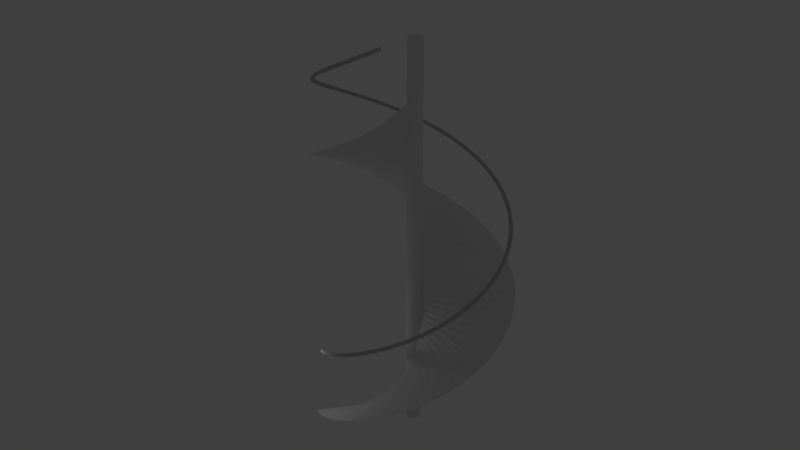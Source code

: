 # Source: spiral_staircase_collider.blend  (saved by Blender 2.76.0; exported with 4.5.12 LTS)
import bpy
from mathutils import Matrix  # noqa: F401  (used for matrix-valued properties, if any)

bpy.ops.wm.read_factory_settings(use_empty=True)
scene = bpy.context.scene
scene.name = 'Scene'

# ---- collections
col_collection_1 = bpy.data.collections.new('Collection 1'); scene.collection.children.link(col_collection_1)

# ---- world
world_world = bpy.data.worlds.new('World'); scene.world = world_world
world_world.color = (0.05088, 0.05088, 0.05088)
world_world.use_sun_shadow = False
world_world.sun_shadow_jitter_overblur = 0.0
world_world.cycles.sampling_method = 'MANUAL'
world_world.cycles.sample_map_resolution = 256

# ---- lights
light_point = bpy.data.lights.new('Point', 'POINT')
light_point.transmission_factor = 0.0
light_point.energy = 100.0
light_point.shadow_buffer_clip_start = 0.5
light_point.shadow_soft_size = 0.1
light_point.shadow_maximum_resolution = 0.006
light_point.use_absolute_resolution = True
light_point.cycles.use_multiple_importance_sampling = False

# ---- meshes
me_circle_001 = bpy.data.meshes.new('Circle.001')
me_circle_001.from_pydata([(-9.002e-08, 0.1679, -9.639e-09), (-0.03276, 0.1647, 3.362e-08), (-0.06426, 0.1551, 7.558e-08), (-0.09329, 0.1396, 1.146e-07), (-0.1187, 0.1187, 1.493e-07), (-0.1396, 0.09329, 1.782e-07), (-0.1551, 0.06426, 2.003e-07), (-0.1647, 0.03276, 2.146e-07), (-0.1679, 2.595e-07, 2.208e-07), (-0.1647, -0.03276, 2.184e-07), (-0.1551, -0.06426, 2.077e-07), (-0.1396, -0.09328, 1.889e-07), (-0.1187, -0.1187, 1.629e-07), (-0.09329, -0.1396, 1.307e-07), (-0.06426, -0.1551, 9.339e-08), (-0.03276, -0.1647, 5.252e-08), (-3.531e-08, -0.1679, 9.639e-09), (0.03276, -0.1647, -3.362e-08), (0.06426, -0.1551, -7.558e-08), (0.09329, -0.1396, -1.146e-07), (0.1187, -0.1187, -1.493e-07), (0.1396, -0.09328, -1.782e-07), (0.1551, -0.06426, -2.003e-07), (0.1647, -0.03276, -2.146e-07), (0.1679, 4.09e-07, -2.208e-07), (0.1647, 0.03276, -2.184e-07), (0.1551, 0.06426, -2.077e-07), (0.1396, 0.09329, -1.889e-07), (0.1187, 0.1187, -1.629e-07), (0.09328, 0.1396, -1.307e-07), (0.06426, 0.1551, -9.339e-08), (0.03276, 0.1647, -5.252e-08), (-9.002e-08, 0.1679, -9.639e-09), (-0.03276, 0.1647, 3.362e-08), (-0.06426, 0.1551, 7.558e-08), (-0.09329, 0.1396, 1.146e-07), (-0.1187, 0.1187, 1.493e-07), (-0.1396, 0.09329, 1.782e-07), (-0.1551, 0.06426, 2.003e-07), (-0.1647, 0.03276, 2.146e-07), (-0.1679, 2.595e-07, 2.208e-07), (-0.1647, -0.03276, 2.184e-07), (-0.1551, -0.06426, 2.077e-07), (-0.1396, -0.09328, 1.889e-07), (-0.1187, -0.1187, 1.629e-07), (-0.09329, -0.1396, 1.307e-07), (-0.06426, -0.1551, 9.339e-08), (-0.03276, -0.1647, 5.252e-08), (-3.531e-08, -0.1679, 9.639e-09), (0.03276, -0.1647, -3.362e-08), (0.06426, -0.1551, -7.558e-08), (0.09329, -0.1396, -1.146e-07), (0.1187, -0.1187, -1.493e-07), (0.1396, -0.09328, -1.782e-07), (0.1551, -0.06426, -2.003e-07), (0.1647, -0.03276, -2.146e-07), (0.1679, 4.09e-07, -2.208e-07), (0.1647, 0.03276, -2.184e-07), (0.1551, 0.06426, -2.077e-07), (0.1396, 0.09329, -1.889e-07), (0.1187, 0.1187, -1.629e-07), (0.09328, 0.1396, -1.307e-07), (0.06426, 0.1551, -9.339e-08), (0.03276, 0.1647, -5.252e-08)], [(1, 0), (2, 1), (3, 2), (4, 3), (5, 4), (6, 5), (7, 6), (8, 7), (9, 8), (10, 9), (11, 10), (12, 11), (13, 12), (14, 13), (15, 14), (16, 15), (17, 16), (18, 17), (19, 18), (20, 19), (21, 20), (22, 21), (23, 22), (24, 23), (25, 24), (26, 25), (27, 26), (28, 27), (29, 28), (30, 29), (31, 30), (0, 31), (33, 32), (34, 33), (35, 34), (36, 35), (37, 36), (38, 37), (39, 38), (40, 39), (41, 40), (42, 41), (43, 42), (44, 43), (45, 44), (46, 45), (47, 46), (48, 47), (49, 48), (50, 49), (51, 50), (52, 51), (53, 52), (54, 53), (55, 54), (56, 55), (57, 56), (58, 57), (59, 58), (60, 59), (61, 60), (62, 61), (63, 62), (32, 63)], [])
me_circle_001.use_remesh_preserve_volume = False
me_circle_001.use_remesh_preserve_attributes = False
me_circle_001.use_mirror_vertex_groups = False
me_circle_001.update()
me_cylinder_001 = bpy.data.meshes.new('Cylinder.001')
me_cylinder_001.from_pydata([(2.329e-08, 0.6515, -1.374), (2.329e-08, 0.6515, 0.3411), (0.1271, 0.639, -1.374), (0.1271, 0.639, 0.3411), (0.2493, 0.6019, -1.374), (0.2493, 0.6019, 0.3411), (0.3619, 0.5417, -1.374), (0.3619, 0.5417, 0.3411), (0.4607, 0.4607, -1.374), (0.4607, 0.4607, 0.3411), (0.5417, 0.3619, -1.374), (0.5417, 0.3619, 0.3411), (0.6019, 0.2493, -1.374), (0.6019, 0.2493, 0.3411), (0.639, 0.1271, -1.374), (0.639, 0.1271, 0.3411), (0.6515, 1.587e-07, -1.374), (0.6515, 1.587e-07, 0.3411), (0.639, -0.1271, -1.374), (0.639, -0.1271, 0.3411), (0.6019, -0.2493, -1.374), (0.6019, -0.2493, 0.3411), (0.5417, -0.3619, -1.374), (0.5417, -0.3619, 0.3411), (0.4607, -0.4607, -1.374), (0.4607, -0.4607, 0.3411), (0.3619, -0.5417, -1.374), (0.3619, -0.5417, 0.3411), (0.2493, -0.6019, -1.374), (0.2493, -0.6019, 0.3411), (0.1271, -0.639, -1.374), (0.1271, -0.639, 0.3411), (-1.89e-07, -0.6515, -1.374), (-1.89e-07, -0.6515, 0.3411), (-0.1271, -0.639, -1.374), (-0.1271, -0.639, 0.3411), (-0.2493, -0.6019, -1.374), (-0.2493, -0.6019, 0.3411), (-0.3619, -0.5417, -1.374), (-0.3619, -0.5417, 0.3411), (-0.4607, -0.4607, -1.374), (-0.4607, -0.4607, 0.3411), (-0.5417, -0.3619, -1.374), (-0.5417, -0.3619, 0.3411), (-0.6019, -0.2493, -1.374), (-0.6019, -0.2493, 0.3411), (-0.639, -0.1271, -1.374), (-0.639, -0.1271, 0.3411), (-0.6515, 7.386e-07, -1.374), (-0.6515, 7.386e-07, 0.3411), (-0.639, 0.1271, -1.374), (-0.639, 0.1271, 0.3411), (-0.6019, 0.2493, -1.374), (-0.6019, 0.2493, 0.3411), (-0.5417, 0.3619, -1.374), (-0.5417, 0.3619, 0.3411), (-0.4607, 0.4607, -1.374), (-0.4607, 0.4607, 0.3411), (-0.3619, 0.5417, -1.374), (-0.3619, 0.5417, 0.3411), (-0.2493, 0.6019, -1.374), (-0.2493, 0.6019, 0.3411), (-0.1271, 0.639, -1.374), (-0.1271, 0.639, 0.3411), (1.829e-08, 0.6384, -1.374), (0.1245, 0.6261, -1.374), (0.2443, 0.5898, -1.374), (0.3547, 0.5308, -1.374), (0.4514, 0.4514, -1.374), (0.5308, 0.3547, -1.374), (0.5898, 0.2443, -1.374), (0.6261, 0.1245, -1.374), (0.6384, 1.567e-07, -1.374), (0.6261, -0.1245, -1.374), (0.5898, -0.2443, -1.374), (0.5308, -0.3547, -1.374), (0.4514, -0.4514, -1.374), (0.3547, -0.5308, -1.374), (0.2443, -0.5898, -1.374), (0.1245, -0.6261, -1.374), (-1.85e-07, -0.6384, -1.374), (-0.1245, -0.6261, -1.374), (-0.2443, -0.5898, -1.374), (-0.3547, -0.5308, -1.374), (-0.4514, -0.4514, -1.374), (-0.5308, -0.3547, -1.374), (-0.5898, -0.2443, -1.374), (-0.6261, -0.1245, -1.374), (-0.6384, 7.267e-07, -1.374), (-0.6261, 0.1245, -1.374), (-0.5898, 0.2443, -1.374), (-0.5308, 0.3547, -1.374), (-0.4514, 0.4514, -1.374), (-0.3547, 0.5308, -1.374), (-0.2443, 0.5898, -1.374), (-0.1245, 0.6261, -1.374), (0.1245, 0.6261, 32.85), (1.829e-08, 0.6384, 32.85), (0.2443, 0.5898, 32.85), (0.3547, 0.5308, 32.85), (0.4514, 0.4514, 32.85), (0.5308, 0.3547, 32.85), (0.5898, 0.2443, 32.85), (0.6261, 0.1245, 32.85), (0.6384, 1.567e-07, 32.85), (0.6261, -0.1245, 32.85), (0.5898, -0.2443, 32.85), (0.5308, -0.3547, 32.85), (0.4514, -0.4514, 32.85), (0.3547, -0.5308, 32.85), (0.2443, -0.5898, 32.85), (0.1245, -0.6261, 32.85), (-1.85e-07, -0.6384, 32.85), (-0.1245, -0.6261, 32.85), (-0.2443, -0.5898, 32.85), (-0.3547, -0.5308, 32.85), (-0.4514, -0.4514, 32.85), (-0.5308, -0.3547, 32.85), (-0.5898, -0.2443, 32.85), (-0.6261, -0.1245, 32.85), (-0.6384, 7.267e-07, 32.85), (-0.6261, 0.1245, 32.85), (-0.5898, 0.2443, 32.85), (-0.5308, 0.3547, 32.85), (-0.4514, 0.4514, 32.85), (-0.3547, 0.5308, 32.85), (-0.2443, 0.5898, 32.85), (-0.1245, 0.6261, 32.85)], [], [(62, 63, 127, 97, 1, 0), (0, 1, 97, 96, 3, 2), (6, 7, 99, 100, 9, 8), (8, 9, 100, 101, 11, 10), (10, 11, 101, 102, 13, 12), (12, 13, 102, 103, 15, 14), (14, 15, 103, 104, 17, 16), (16, 17, 104, 105, 19, 18), (18, 19, 105, 106, 21, 20), (20, 21, 106, 107, 23, 22), (22, 23, 107, 108, 25, 24), (24, 25, 108, 109, 27, 26), (26, 27, 109, 110, 29, 28), (28, 29, 110, 111, 31, 30), (30, 31, 111, 112, 33, 32), (32, 33, 112, 113, 35, 34), (34, 35, 113, 114, 37, 36), (36, 37, 114, 115, 39, 38), (4, 5, 98, 99, 7, 6), (38, 39, 115, 116, 41, 40), (40, 41, 116, 117, 43, 42), (42, 43, 117, 118, 45, 44), (44, 45, 118, 119, 47, 46), (46, 47, 119, 120, 49, 48), (48, 49, 120, 121, 51, 50), (50, 51, 121, 122, 53, 52), (52, 53, 122, 123, 55, 54), (54, 55, 123, 124, 57, 56), (56, 57, 124, 125, 59, 58), (96, 97, 127, 126, 125, 124, 123, 122, 121, 120, 119, 118, 117, 116, 115, 114, 113, 112, 111, 110, 109, 108, 107, 106, 105, 104, 103, 102, 101, 100, 99, 98), (60, 61, 126, 127, 63, 62), (58, 59, 125, 126, 61, 60), (64, 65, 66, 67, 68, 69, 70, 71, 72, 73, 74, 75, 76, 77, 78, 79, 80, 81, 82, 83, 84, 85, 86, 87, 88, 89, 90, 91, 92, 93, 94, 95), (65, 64, 0, 2), (66, 65, 2, 4), (67, 66, 4, 6), (68, 67, 6, 8), (69, 68, 8, 10), (70, 69, 10, 12), (71, 70, 12, 14), (72, 71, 14, 16), (73, 72, 16, 18), (74, 73, 18, 20), (75, 74, 20, 22), (76, 75, 22, 24), (77, 76, 24, 26), (78, 77, 26, 28), (79, 78, 28, 30), (80, 79, 30, 32), (81, 80, 32, 34), (82, 81, 34, 36), (83, 82, 36, 38), (84, 83, 38, 40), (85, 84, 40, 42), (86, 85, 42, 44), (87, 86, 44, 46), (88, 87, 46, 48), (89, 88, 48, 50), (90, 89, 50, 52), (91, 90, 52, 54), (92, 91, 54, 56), (93, 92, 56, 58), (94, 93, 58, 60), (95, 94, 60, 62), (64, 95, 62, 0), (2, 3, 96, 98, 5, 4)])
_uv = me_cylinder_001.uv_layers.new(name='UVMap')
_uv.uv.foreach_set('vector', [1.706, 8.777, 1.706, 7.947, 1.685, -7.777, 2.032, -7.777, 2.06, 7.947, 2.06, 8.777, 2.06, 8.777, 2.06, 7.947, 2.032, -7.777, 2.327, -7.777, 2.361, 7.947, 2.361, 8.777, 3.108, 8.777, 3.108, 7.947, 3.121, -7.777, 3.53, -7.777, 3.526, 7.947, 3.526, 8.777, 3.526, 8.777, 3.526, 7.947, 3.53, -7.777, 3.948, -7.777, 3.952, 7.947, 3.952, 8.777, 3.952, 8.777, 3.952, 7.947, 3.948, -7.777, 4.357, -7.777, 4.37, 7.947, 4.37, 8.777, 4.37, 8.777, 4.37, 7.947, 4.357, -7.777, 4.743, -7.777, 4.763, 7.947, 4.763, 8.777, 4.763, 8.777, 4.763, 7.947, 4.743, -7.777, 5.09, -7.777, 5.117, 7.947, 5.117, 8.777, 5.117, 8.777, 5.117, 7.947, 5.09, -7.777, 5.385, -7.777, 5.419, 7.947, 5.419, 8.777, -3.453, 8.777, -3.453, 7.947, -3.425, -7.777, -3.078, -7.777, -3.099, 7.947, -3.099, 8.777, -3.099, 8.777, -3.099, 7.947, -3.078, -7.777, -2.693, -7.777, -2.706, 7.947, -2.706, 8.777, -2.706, 8.777, -2.706, 7.947, -2.693, -7.777, -2.284, -7.777, -2.288, 7.947, -2.288, 8.777, -2.288, 8.777, -2.288, 7.947, -2.284, -7.777, -1.866, -7.777, -1.862, 7.947, -1.862, 8.777, -1.862, 8.777, -1.862, 7.947, -1.866, -7.777, -1.457, -7.777, -1.444, 7.947, -1.444, 8.777, -1.444, 8.777, -1.444, 7.947, -1.457, -7.777, -1.071, -7.777, -1.051, 7.947, -1.051, 8.777, -1.051, 8.777, -1.051, 7.947, -1.071, -7.777, -0.7244, -7.777, -0.6967, 7.947, -0.6967, 8.777, 5.419, 8.777, 5.419, 7.947, 5.452, -7.777, 5.747, -7.777, 5.72, 7.947, 5.72, 8.777, 5.72, 8.777, 5.72, 7.947, 5.747, -7.777, 6.094, -7.777, 6.074, 7.947, 6.074, 8.777, 6.074, 8.777, 6.074, 7.947, 6.094, -7.777, 6.48, -7.777, 6.467, 7.947, 6.467, 8.777, 2.715, 8.777, 2.715, 7.947, 2.736, -7.777, 3.121, -7.777, 3.108, 7.947, 3.108, 8.777, 6.467, 8.777, 6.467, 7.947, 6.48, -7.777, 6.889, -7.777, 6.885, 7.947, 6.885, 8.777, 6.885, 8.777, 6.885, 7.947, 6.889, -7.777, 7.307, -7.777, 7.311, 7.947, 7.311, 8.777, 7.311, 8.777, 7.311, 7.947, 7.307, -7.777, 7.716, -7.777, 7.729, 7.947, 7.729, 8.777, 7.729, 8.777, 7.729, 7.947, 7.716, -7.777, 8.101, -7.777, 8.122, 7.947, 8.122, 8.777, 8.122, 8.777, 8.122, 7.947, 8.101, -7.777, 8.448, -7.777, 8.476, 7.947, 8.476, 8.777, 8.476, 8.777, 8.476, 7.947, 8.448, -7.777, 8.744, -7.777, 8.777, 7.947, 8.777, 8.777, -0.6967, 8.777, -0.6967, 7.947, -0.669, -7.777, -0.322, -7.777, -0.3426, 7.947, -0.3426, 8.777, -0.3426, 8.777, -0.3426, 7.947, -0.322, -7.777, 0.06355, -7.777, 0.05088, 7.947, 0.05088, 8.777, 0.05088, 8.777, 0.05088, 7.947, 0.06355, -7.777, 0.4729, -7.777, 0.4686, 7.947, 0.4686, 8.777, 0.4686, 8.777, 0.4686, 7.947, 0.4729, -7.777, 0.8902, -7.777, 0.8945, 7.947, 0.8945, 8.777, -5.78, 7.535, -5.363, 7.535, -4.954, 7.547, -4.568, 7.57, -4.221, 7.604, -3.926, 7.647, -3.694, 7.697, -3.535, 7.753, -3.453, 7.812, -3.453, 7.873, -3.535, 7.932, -3.694, 7.988, -3.926, 8.039, -4.221, 8.081, -4.568, 8.115, -4.954, 8.138, -5.363, 8.15, -5.78, 8.15, -6.19, 8.138, -6.575, 8.115, -6.922, 8.081, -7.217, 8.039, -7.449, 7.988, -7.609, 7.932, -7.69, 7.873, -7.69, 7.812, -7.609, 7.753, -7.449, 7.697, -7.217, 7.647, -6.922, 7.604, -6.575, 7.57, -6.19, 7.547, 1.312, 8.777, 1.312, 7.947, 1.3, -7.777, 1.685, -7.777, 1.706, 7.947, 1.706, 8.777, 0.8945, 8.777, 0.8945, 7.947, 0.8902, -7.777, 1.3, -7.777, 1.312, 7.947, 1.312, 8.777, -6.619, 8.736, -6.966, 8.702, -7.261, 8.66, -7.493, 8.609, -7.652, 8.553, -7.734, 8.494, -7.734, 8.433, -7.652, 8.374, -7.493, 8.318, -7.261, 8.268, -6.966, 8.225, -6.619, 8.191, -6.233, 8.168, -5.824, 8.156, -5.407, 8.156, -4.997, 8.168, -4.612, 8.191, -4.265, 8.225, -3.97, 8.268, -3.738, 8.318, -3.578, 8.374, -3.497, 8.433, -3.497, 8.494, -3.578, 8.553, -3.738, 8.609, -3.97, 8.66, -4.265, 8.702, -4.612, 8.736, -4.997, 8.759, -5.407, 8.771, -5.824, 8.771, -6.233, 8.759, -6.966, 8.702, -6.619, 8.736, -6.639, 8.742, -6.993, 8.707, -7.261, 8.66, -6.966, 8.702, -6.993, 8.707, -7.295, 8.664, -7.493, 8.609, -7.261, 8.66, -7.295, 8.664, -7.531, 8.612, -7.652, 8.553, -7.493, 8.609, -7.531, 8.612, -7.694, 8.555, -7.734, 8.494, -7.652, 8.553, -7.694, 8.555, -7.777, 8.495, -7.734, 8.433, -7.734, 8.494, -7.777, 8.495, -7.777, 8.433, -7.652, 8.374, -7.734, 8.433, -7.777, 8.433, -7.694, 8.372, -7.493, 8.318, -7.652, 8.374, -7.694, 8.372, -7.531, 8.315, -7.261, 8.268, -7.493, 8.318, -7.531, 8.315, -7.295, 8.264, -6.966, 8.225, -7.261, 8.268, -7.295, 8.264, -6.993, 8.22, -6.619, 8.191, -6.966, 8.225, -6.993, 8.22, -6.639, 8.186, -6.233, 8.168, -6.619, 8.191, -6.639, 8.186, -6.246, 8.162, -5.824, 8.156, -6.233, 8.168, -6.246, 8.162, -5.828, 8.15, -5.407, 8.156, -5.824, 8.156, -5.828, 8.15, -5.402, 8.15, -4.997, 8.168, -5.407, 8.156, -5.402, 8.15, -4.985, 8.162, -4.612, 8.191, -4.997, 8.168, -4.985, 8.162, -4.591, 8.186, -4.265, 8.225, -4.612, 8.191, -4.591, 8.186, -4.237, 8.22, -3.97, 8.268, -4.265, 8.225, -4.237, 8.22, -3.936, 8.264, -3.738, 8.318, -3.97, 8.268, -3.936, 8.264, -3.699, 8.315, -3.578, 8.374, -3.738, 8.318, -3.699, 8.315, -3.536, 8.372, -3.497, 8.433, -3.578, 8.374, -3.536, 8.372, -3.453, 8.433, -3.497, 8.494, -3.497, 8.433, -3.453, 8.433, -3.453, 8.495, -3.578, 8.553, -3.497, 8.494, -3.453, 8.495, -3.536, 8.555, -3.738, 8.609, -3.578, 8.553, -3.536, 8.555, -3.699, 8.612, -3.97, 8.66, -3.738, 8.609, -3.699, 8.612, -3.936, 8.664, -4.265, 8.702, -3.97, 8.66, -3.936, 8.664, -4.237, 8.707, -4.612, 8.736, -4.265, 8.702, -4.237, 8.707, -4.591, 8.742, -4.997, 8.759, -4.612, 8.736, -4.591, 8.742, -4.985, 8.765, -5.407, 8.771, -4.997, 8.759, -4.985, 8.765, -5.402, 8.777, -5.824, 8.771, -5.407, 8.771, -5.402, 8.777, -5.828, 8.777, -6.233, 8.759, -5.824, 8.771, -5.828, 8.777, -6.246, 8.765, -6.619, 8.736, -6.233, 8.759, -6.246, 8.765, -6.639, 8.742, 2.361, 8.777, 2.361, 7.947, 2.389, -7.777, 2.736, -7.777, 2.715, 7.947, 2.715, 8.777])
me_cylinder_001.use_remesh_preserve_volume = False
me_cylinder_001.use_remesh_preserve_attributes = False
me_cylinder_001.use_mirror_vertex_groups = False
me_cylinder_001.update()
me_circle_002 = bpy.data.meshes.new('Circle.002')
me_circle_002.from_pydata([(-0.2972, -2.531, -0.4936), (0.6188, 4.968, 1.205), (-0.3074, -2.53, -0.4941), (0.6086, 4.969, 1.205)], [], [(0, 1, 3, 2)])
me_circle_002.use_remesh_preserve_volume = False
me_circle_002.use_remesh_preserve_attributes = False
me_circle_002.use_mirror_vertex_groups = False
me_circle_002.update()

# ---- objects
ob_point = bpy.data.objects.new('Point', light_point)
ob_stairs_control = bpy.data.objects.new('stairs_control', None)
ob_railing = bpy.data.objects.new('railing', me_circle_001)
ob_pole_collider = bpy.data.objects.new('pole collider', me_cylinder_001)
ob_stairs_control_001 = bpy.data.objects.new('stairs_control.001', None)
ob_main_stairs_collider = bpy.data.objects.new('main stairs collider', me_circle_002)

# ---- transforms, parenting, visibility, modifiers, constraints
ob_point.location = (-7.112, -7.859, 6.353)
ob_point.lineart.crease_threshold = 0.0
ob_stairs_control.location = (0.0, 0.0, 2.6)
ob_stairs_control.rotation_euler = (0.0, 0.0, 0.6807)
ob_stairs_control.empty_image_offset = (0.0, 0.0)
ob_stairs_control.lineart.crease_threshold = 0.0
ob_railing.location = (-5.133, -5.768, 6.0)
ob_railing.rotation_euler = (-4.41, 1.408, -4.985)
ob_railing.lineart.crease_threshold = 0.0
_m = ob_railing.modifiers.new('Screw', 'SCREW')
_m.object = ob_stairs_control
_m.steps = 64
_m.render_steps = 64
_m.angle = 7.383
_m.screw_offset = 28.3
_m.merge_threshold = 0.0
_m.use_normal_flip = True
_m = ob_railing.modifiers.new('Array', 'ARRAY')
_m.show_render = False
_m.constant_offset_displace = (0.0, 0.0, 0.0)
_m.use_object_offset = True
_m.offset_object = ob_stairs_control
ob_pole_collider.location = (0.0, 0.0, 0.0)
ob_pole_collider.lineart.crease_threshold = 0.0
_m = ob_pole_collider.modifiers.new('Array', 'ARRAY')
_m.count = 1
_m.constant_offset_displace = (0.0, 0.0, 0.0)
_m.use_relative_offset = False
_m.use_merge_vertices = True
_m.use_object_offset = True
_m.offset_object = ob_stairs_control
ob_stairs_control_001.location = (0.0, 0.0, 2.6)
ob_stairs_control_001.rotation_euler = (0.0, 0.0, 0.6807)
ob_stairs_control_001.empty_image_offset = (0.0, 0.0)
ob_stairs_control_001.lineart.crease_threshold = 0.0
ob_main_stairs_collider.location = (-4.07, -4.06, -0.2487)
ob_main_stairs_collider.rotation_euler = (-4.41, 1.408, -4.985)
ob_main_stairs_collider.lineart.crease_threshold = 0.0
_vg = ob_main_stairs_collider.vertex_groups.new(name='Group')
_m = ob_main_stairs_collider.modifiers.new('Screw', 'SCREW')
_m.object = ob_stairs_control_001
_m.steps = 64
_m.render_steps = 64
_m.angle = 7.383
_m.screw_offset = 28.3
_m.merge_threshold = 0.0
_m.use_normal_flip = True
_m = ob_main_stairs_collider.modifiers.new('Array', 'ARRAY')
_m.show_render = False
_m.constant_offset_displace = (0.0, 0.0, 0.0)
_m.use_object_offset = True
_m.offset_object = ob_stairs_control_001

# ---- collection membership
col_collection_1.objects.link(ob_point)
col_collection_1.objects.link(ob_stairs_control)
col_collection_1.objects.link(ob_railing)
col_collection_1.objects.link(ob_pole_collider)
col_collection_1.objects.link(ob_stairs_control_001)
col_collection_1.objects.link(ob_main_stairs_collider)

# ---- scene / render settings (as saved in the file)
scene.frame_start = 1; scene.frame_end = 250; scene.frame_set(1)
scene.render.engine = 'BLENDER_EEVEE_NEXT'
scene.render.resolution_percentage = 50
scene.render.dither_intensity = 0.0
scene.cycles.use_denoising = False
scene.cycles.samples = 10
scene.cycles.sampling_pattern = 'TABULATED_SOBOL'
scene.cycles.light_sampling_threshold = 0.0
scene.cycles.use_adaptive_sampling = False
scene.cycles.use_light_tree = False
scene.cycles.blur_glossy = 0.0
scene.cycles.volume_bounces = 1
scene.cycles.pixel_filter_type = 'GAUSSIAN'
scene.cycles.sample_clamp_indirect = 0.0
scene.view_settings.view_transform = 'Standard'
bpy.context.view_layer.update()

# ---- added for rendering (the .blend has no active camera): camera
cam_auto = bpy.data.cameras.new('AutoCamera')
cam_auto.lens = 50.0
cam_auto.sensor_width = 36.0
cam_auto.clip_end = 1000.0
ob_auto_camera = bpy.data.objects.new('AutoCamera', cam_auto)
scene.collection.objects.link(ob_auto_camera)
ob_auto_camera.location = (49.8355, -61.5991, 57.8095)
ob_auto_camera.rotation_euler = (1.09748, -7.21219e-08, 0.694738)
scene.camera = ob_auto_camera
bpy.context.view_layer.update()
